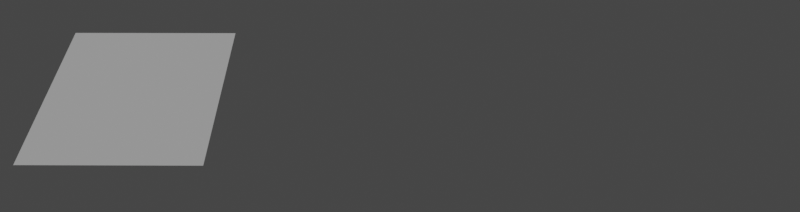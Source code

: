 # Source: volren.blend  (saved by Blender 2.82.1; exported with 4.5.12 LTS)
import bpy
from mathutils import Matrix  # noqa: F401  (used for matrix-valued properties, if any)

bpy.ops.wm.read_factory_settings(use_empty=True)
scene = bpy.context.scene
scene.name = 'Scene'

# ---- collections
col_collection = bpy.data.collections.new('Collection'); scene.collection.children.link(col_collection)

# ---- materials (node trees are filled in below, after node groups)
mat_volume_001 = bpy.data.materials.new('Volume.001')

# ---- material node trees
mat_volume_001.use_nodes = True; mat_volume_001.node_tree.nodes.clear()
_N = mat_volume_001.node_tree.nodes; _L = mat_volume_001.node_tree.links

# ---- world
world_world = bpy.data.worlds.new('World'); scene.world = world_world
world_world.use_nodes = True; world_world.node_tree.nodes.clear()
_N = world_world.node_tree.nodes; _L = world_world.node_tree.links
n0 = _N.new('ShaderNodeOutputWorld'); n0.name = 'World Output'; n0.location = (300, 300)
n1 = _N.new('ShaderNodeBackground'); n1.name = 'Background'; n1.location = (10, 300)
n1.inputs[0].default_value = (0.05088, 0.05088, 0.05088, 1.0)
_L.new(n1.outputs[0], n0.inputs[0])
n0.is_active_output = True
world_world.color = (0.05088, 0.05088, 0.05088)
world_world.use_sun_shadow = False
world_world.sun_shadow_jitter_overblur = 0.0

# ---- cameras
cam_camera = bpy.data.cameras.new('Camera')
cam_camera.clip_end = 2000.0
cam_camera.lens = 29.0
cam_camera.display_size = 10.0

# ---- lights
light_sun = bpy.data.lights.new('Sun', 'SUN')
light_sun.transmission_factor = 0.0
light_sun.energy = 1.0
light_sun.shadow_soft_size = 0.125

# ---- meshes
me_plane = bpy.data.meshes.new('Plane')
me_plane.from_pydata([(-1.0, -1.0, 0.0), (1.0, -1.0, 0.0), (-1.0, 1.0, 0.0), (1.0, 1.0, 0.0), (-1.0, 1.0, 2.571), (1.0, 1.0, 2.571)], [], [(0, 1, 3, 2), (2, 3, 5, 4)])
_uv = me_plane.uv_layers.new(name='UVMap')
_uv.uv.foreach_set('vector', [0.0, 0.0, 1.0, 0.0, 1.0, 1.0, 0.0, 1.0, 0.0, 1.0, 1.0, 1.0, 1.0, 1.0, 0.0, 1.0])
me_plane.use_remesh_fix_poles = True
me_plane.use_remesh_preserve_attributes = False
me_plane.use_mirror_vertex_groups = False
me_plane.update()
me_cosmogrid_volume = bpy.data.meshes.new('Cosmogrid volume')
me_cosmogrid_volume.from_pydata([(0.0, 0.0, 0.0), (128.0, 0.0, 0.0), (128.0, 128.0, 0.0), (0.0, 128.0, 0.0), (0.0, 0.0, 128.0), (128.0, 0.0, 128.0), (128.0, 128.0, 128.0), (0.0, 128.0, 128.0)], [(4, 0), (0, 1), (1, 5), (5, 4), (1, 2), (2, 6), (6, 5), (6, 7), (7, 4), (3, 2), (7, 3), (0, 3)], [])
me_cosmogrid_volume.materials.append(mat_volume_001)
me_cosmogrid_volume.use_remesh_preserve_volume = False
me_cosmogrid_volume.use_remesh_preserve_attributes = False
me_cosmogrid_volume.use_mirror_vertex_groups = False
me_cosmogrid_volume.update()
me_plane_001 = bpy.data.meshes.new('Plane.001')
me_plane_001.from_pydata([(-1.0, -1.0, 0.0), (1.0, -1.0, 0.0), (-1.0, 1.0, 0.0), (1.0, 1.0, 0.0)], [], [(0, 1, 3, 2)])
_uv = me_plane_001.uv_layers.new(name='UVMap')
_uv.uv.foreach_set('vector', [0.0, 0.0, 1.0, 0.0, 1.0, 1.0, 0.0, 1.0])
me_plane_001.use_remesh_fix_poles = True
me_plane_001.use_remesh_preserve_attributes = False
me_plane_001.use_mirror_vertex_groups = False
me_plane_001.update()

# ---- objects
ob_camera = bpy.data.objects.new('Camera', cam_camera)
ob_sun = bpy.data.objects.new('Sun', light_sun)
ob_background = bpy.data.objects.new('Background', me_plane)
ob_cosmogrid__isosurface_1 = bpy.data.objects.new('Cosmogrid (isosurface 1)', me_cosmogrid_volume)
ob_cosmogrid__isosurface_2 = bpy.data.objects.new('Cosmogrid (isosurface 2)', me_cosmogrid_volume)
ob_cosmogrid__volume = bpy.data.objects.new('Cosmogrid (volume)', me_cosmogrid_volume)
ob_cosmogrid__slices = bpy.data.objects.new('Cosmogrid (slices)', me_cosmogrid_volume)
ob_plane = bpy.data.objects.new('Plane', me_plane_001)

# ---- transforms, parenting, visibility, modifiers, constraints
ob_camera.location = (154.5, -544.7, 304.8)
ob_camera.rotation_euler = (1.176, -4.566e-07, 0.006289)
ob_camera.scale = (28.53, 28.53, 28.53)
ob_camera.lineart.crease_threshold = 0.0
ob_sun.location = (-89.94, 80.64, 419.8)
ob_sun.rotation_euler = (0.6183, -0.3553, 0.07011)
ob_sun.scale = (28.53, 28.53, 28.53)
ob_sun.lineart.crease_threshold = 0.0
ob_background.location = (158.9, 252.5, -39.77)
ob_background.scale = (911.5, 346.1, 130.8)
ob_background.hide_render = True
ob_background.lineart.crease_threshold = 0.0
ob_cosmogrid__isosurface_1.location = (0.0, 0.0, 0.0)
ob_cosmogrid__isosurface_1.lineart.crease_threshold = 0.0
ob_cosmogrid__isosurface_2.location = (183.0, 0.0, 0.0)
ob_cosmogrid__isosurface_2.lineart.crease_threshold = 0.0
ob_cosmogrid__volume.location = (363.6, 0.0, 0.0)
ob_cosmogrid__volume.lineart.crease_threshold = 0.0
ob_cosmogrid__slices.location = (-183.2, 0.0, 0.0)
ob_cosmogrid__slices.lineart.crease_threshold = 0.0
ob_plane.parent = ob_cosmogrid__slices
ob_plane.matrix_parent_inverse = Matrix(((1.0, -0.0, 0.0, 183.2), (-0.0, 1.0, -0.0, 0.0), (0.0, 0.0, 1.0, -0.0), (-0.0, 0.0, -0.0, 1.0)))
ob_plane.location = (-122.1, 68.14, 62.62)
ob_plane.rotation_euler = (0.4794, -0.0, 0.0)
ob_plane.scale = (-89.16, -89.16, -89.16)
ob_plane.lineart.crease_threshold = 0.0

# ---- collection membership
col_collection.objects.link(ob_camera)
col_collection.objects.link(ob_sun)
col_collection.objects.link(ob_background)
col_collection.objects.link(ob_cosmogrid__isosurface_1)
col_collection.objects.link(ob_cosmogrid__isosurface_2)
col_collection.objects.link(ob_cosmogrid__volume)
col_collection.objects.link(ob_cosmogrid__slices)
col_collection.objects.link(ob_plane)

# ---- scene / render settings (as saved in the file)
scene.camera = ob_camera
scene.frame_start = 1; scene.frame_end = 250; scene.frame_set(12)
scene.render.engine = 'BLENDER_EEVEE_NEXT'
scene.render.resolution_x = 4530
scene.render.resolution_y = 1200
scene.render.resolution_percentage = 50
scene.cycles.use_denoising = False
scene.cycles.samples = 128
scene.cycles.sampling_pattern = 'TABULATED_SOBOL'
scene.cycles.use_adaptive_sampling = False
scene.cycles.use_light_tree = False
scene.view_settings.view_transform = 'Filmic'
bpy.context.view_layer.update()
